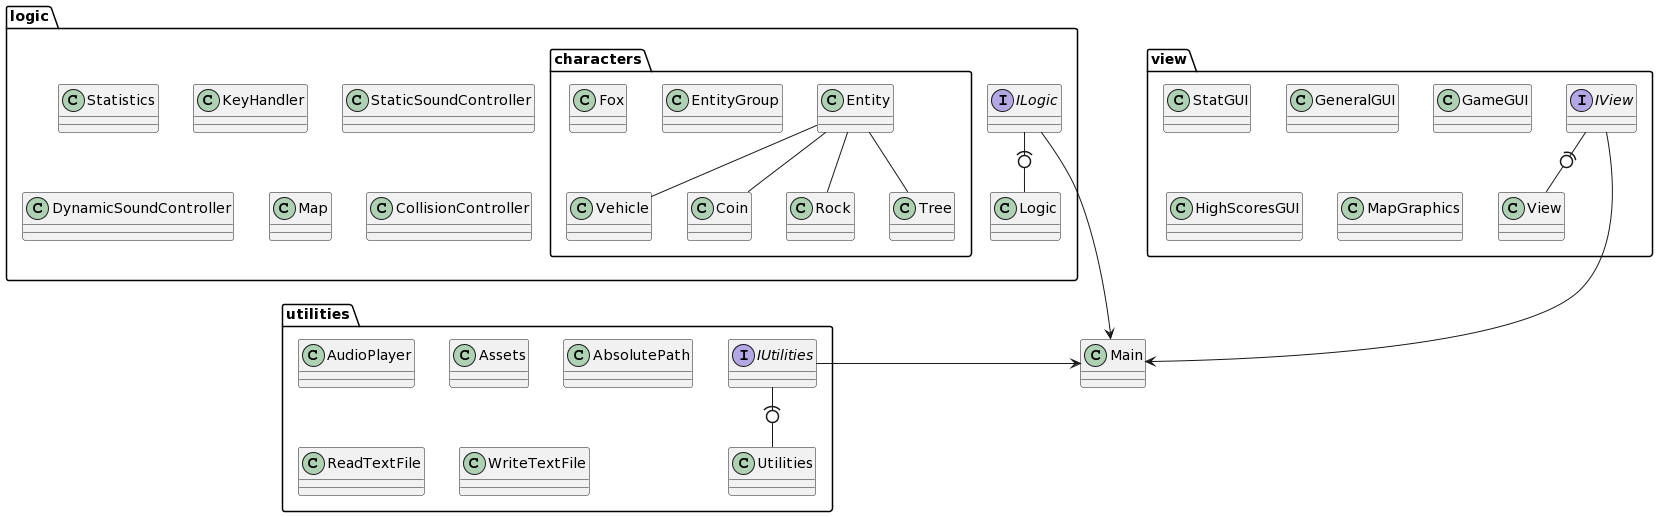

The diagram above was rendered by PlantUML. Its source (embedded in the PNG):
@startuml
package logic {
  interface ILogic
  class Statistics
  class Logic
  class KeyHandler
  class StaticSoundController
  class DynamicSoundController
  class Map
  class CollisionController
  package characters{
    class  Entity
    class EntityGroup
    class Vehicle
    class Coin
    class Rock
    class Tree
    class Fox
    Entity == Vehicle
    Entity == Coin
    Entity == Rock
    Entity == Tree
  }
  ILogic -(0-Logic
}
package view {
  interface IView
  class StatGUI
  class View
  class GeneralGUI
  class GameGUI
  class HighScoresGUI
  class MapGraphics
  IView -(0-View
}
package utilities {
  interface IUtilities
  class Utilities
  class AudioPlayer
  class Assets
  class AbsolutePath
  class ReadTextFile
  class WriteTextFile
  IUtilities -(0-Utilities
}

class Main

ILogic->Main
IView->Main
IUtilities->Main
@enduml